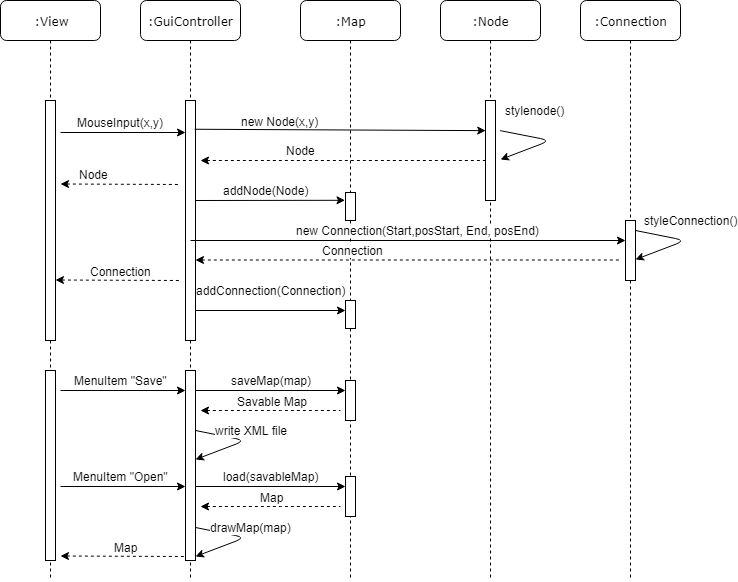

The diagram above was exported from draw.io. Its source (the exported page's mxGraphModel, read from the mxfile embedded in the PNG):
<mxGraphModel dx="961" dy="554" grid="1" gridSize="10" guides="1" tooltips="1" connect="1" arrows="1" fold="1" page="1" pageScale="1" pageWidth="1100" pageHeight="850" background="#ffffff" math="0" shadow="0">
  <root>
    <mxCell id="0" />
    <mxCell id="1" parent="0" />
    <mxCell id="7baba1c4bc27f4b0-2" value=":GuiController" style="shape=umlLifeline;perimeter=lifelinePerimeter;whiteSpace=wrap;html=1;container=1;collapsible=0;recursiveResize=0;outlineConnect=0;rounded=1;shadow=0;comic=0;labelBackgroundColor=none;strokeColor=#000000;strokeWidth=1;fillColor=#FFFFFF;fontFamily=Verdana;fontSize=12;fontColor=#000000;align=center;" parent="1" vertex="1">
      <mxGeometry x="240" y="80" width="100" height="580" as="geometry" />
    </mxCell>
    <mxCell id="7baba1c4bc27f4b0-10" value="" style="html=1;points=[];perimeter=orthogonalPerimeter;rounded=0;shadow=0;comic=0;labelBackgroundColor=none;strokeColor=#000000;strokeWidth=1;fillColor=#FFFFFF;fontFamily=Verdana;fontSize=12;fontColor=#000000;align=center;" parent="7baba1c4bc27f4b0-2" vertex="1">
      <mxGeometry x="45" y="100" width="10" height="240" as="geometry" />
    </mxCell>
    <mxCell id="66lZRPxD1J4K9yidz-ud-5" value="" style="html=1;points=[];perimeter=orthogonalPerimeter;rounded=0;shadow=0;comic=0;labelBackgroundColor=none;strokeColor=#000000;strokeWidth=1;fillColor=#FFFFFF;fontFamily=Verdana;fontSize=12;fontColor=#000000;align=center;" vertex="1" parent="7baba1c4bc27f4b0-2">
      <mxGeometry x="45" y="370" width="10" height="190" as="geometry" />
    </mxCell>
    <mxCell id="7baba1c4bc27f4b0-3" value=":Map" style="shape=umlLifeline;perimeter=lifelinePerimeter;whiteSpace=wrap;html=1;container=1;collapsible=0;recursiveResize=0;outlineConnect=0;rounded=1;shadow=0;comic=0;labelBackgroundColor=none;strokeColor=#000000;strokeWidth=1;fillColor=#FFFFFF;fontFamily=Verdana;fontSize=12;fontColor=#000000;align=center;" parent="1" vertex="1">
      <mxGeometry x="400" y="80" width="100" height="580" as="geometry" />
    </mxCell>
    <mxCell id="7baba1c4bc27f4b0-13" value="" style="html=1;points=[];perimeter=orthogonalPerimeter;rounded=0;shadow=0;comic=0;labelBackgroundColor=none;strokeColor=#000000;strokeWidth=1;fillColor=#FFFFFF;fontFamily=Verdana;fontSize=12;fontColor=#000000;align=center;" parent="7baba1c4bc27f4b0-3" vertex="1">
      <mxGeometry x="45" y="192" width="10" height="28" as="geometry" />
    </mxCell>
    <mxCell id="2ERI4V-H4AjEUm8Rgn6q-51" value="" style="html=1;points=[];perimeter=orthogonalPerimeter;rounded=0;shadow=0;comic=0;labelBackgroundColor=none;strokeColor=#000000;strokeWidth=1;fillColor=#FFFFFF;fontFamily=Verdana;fontSize=12;fontColor=#000000;align=center;" parent="7baba1c4bc27f4b0-3" vertex="1">
      <mxGeometry x="45" y="300" width="10" height="28" as="geometry" />
    </mxCell>
    <mxCell id="66lZRPxD1J4K9yidz-ud-14" value="" style="html=1;points=[];perimeter=orthogonalPerimeter;rounded=0;shadow=0;comic=0;labelBackgroundColor=none;strokeColor=#000000;strokeWidth=1;fillColor=#FFFFFF;fontFamily=Verdana;fontSize=12;fontColor=#000000;align=center;" vertex="1" parent="7baba1c4bc27f4b0-3">
      <mxGeometry x="45" y="380" width="10" height="40" as="geometry" />
    </mxCell>
    <mxCell id="7baba1c4bc27f4b0-4" value=":Node" style="shape=umlLifeline;perimeter=lifelinePerimeter;whiteSpace=wrap;html=1;container=1;collapsible=0;recursiveResize=0;outlineConnect=0;rounded=1;shadow=0;comic=0;labelBackgroundColor=none;strokeColor=#000000;strokeWidth=1;fillColor=#FFFFFF;fontFamily=Verdana;fontSize=12;fontColor=#000000;align=center;" parent="1" vertex="1">
      <mxGeometry x="540" y="80" width="100" height="580" as="geometry" />
    </mxCell>
    <mxCell id="7baba1c4bc27f4b0-5" value=":Connection" style="shape=umlLifeline;perimeter=lifelinePerimeter;whiteSpace=wrap;html=1;container=1;collapsible=0;recursiveResize=0;outlineConnect=0;rounded=1;shadow=0;comic=0;labelBackgroundColor=none;strokeColor=#000000;strokeWidth=1;fillColor=#FFFFFF;fontFamily=Verdana;fontSize=12;fontColor=#000000;align=center;" parent="1" vertex="1">
      <mxGeometry x="680" y="80" width="100" height="580" as="geometry" />
    </mxCell>
    <mxCell id="7baba1c4bc27f4b0-19" value="" style="html=1;points=[];perimeter=orthogonalPerimeter;rounded=0;shadow=0;comic=0;labelBackgroundColor=none;strokeColor=#000000;strokeWidth=1;fillColor=#FFFFFF;fontFamily=Verdana;fontSize=12;fontColor=#000000;align=center;" parent="7baba1c4bc27f4b0-5" vertex="1">
      <mxGeometry x="45" y="220" width="10" height="60" as="geometry" />
    </mxCell>
    <mxCell id="7baba1c4bc27f4b0-8" value=":View" style="shape=umlLifeline;perimeter=lifelinePerimeter;whiteSpace=wrap;html=1;container=1;collapsible=0;recursiveResize=0;outlineConnect=0;rounded=1;shadow=0;comic=0;labelBackgroundColor=none;strokeColor=#000000;strokeWidth=1;fillColor=#FFFFFF;fontFamily=Verdana;fontSize=12;fontColor=#000000;align=center;" parent="1" vertex="1">
      <mxGeometry x="100" y="80" width="100" height="580" as="geometry" />
    </mxCell>
    <mxCell id="7baba1c4bc27f4b0-9" value="" style="html=1;points=[];perimeter=orthogonalPerimeter;rounded=0;shadow=0;comic=0;labelBackgroundColor=none;strokeColor=#000000;strokeWidth=1;fillColor=#FFFFFF;fontFamily=Verdana;fontSize=12;fontColor=#000000;align=center;" parent="7baba1c4bc27f4b0-8" vertex="1">
      <mxGeometry x="45" y="100" width="10" height="240" as="geometry" />
    </mxCell>
    <mxCell id="66lZRPxD1J4K9yidz-ud-4" value="" style="html=1;points=[];perimeter=orthogonalPerimeter;rounded=0;shadow=0;comic=0;labelBackgroundColor=none;strokeColor=#000000;strokeWidth=1;fillColor=#FFFFFF;fontFamily=Verdana;fontSize=12;fontColor=#000000;align=center;" vertex="1" parent="7baba1c4bc27f4b0-8">
      <mxGeometry x="45" y="370" width="10" height="190" as="geometry" />
    </mxCell>
    <mxCell id="7baba1c4bc27f4b0-16" value="" style="html=1;points=[];perimeter=orthogonalPerimeter;rounded=0;shadow=0;comic=0;labelBackgroundColor=none;strokeColor=#000000;strokeWidth=1;fillColor=#FFFFFF;fontFamily=Verdana;fontSize=12;fontColor=#000000;align=center;" parent="1" vertex="1">
      <mxGeometry x="585" y="180" width="10" height="100" as="geometry" />
    </mxCell>
    <mxCell id="7baba1c4bc27f4b0-11" value="dispatch" style="html=1;verticalAlign=bottom;endArrow=block;entryX=0;entryY=0;labelBackgroundColor=none;fontFamily=Verdana;fontSize=12;edgeStyle=elbowEdgeStyle;elbow=vertical;" parent="1" edge="1">
      <mxGeometry relative="1" as="geometry">
        <mxPoint x="220" y="190" as="sourcePoint" />
      </mxGeometry>
    </mxCell>
    <mxCell id="7baba1c4bc27f4b0-14" value="dispatch" style="html=1;verticalAlign=bottom;endArrow=block;entryX=0;entryY=0;labelBackgroundColor=none;fontFamily=Verdana;fontSize=12;edgeStyle=elbowEdgeStyle;elbow=vertical;" parent="1" edge="1">
      <mxGeometry relative="1" as="geometry">
        <mxPoint x="370" y="200" as="sourcePoint" />
      </mxGeometry>
    </mxCell>
    <mxCell id="2ERI4V-H4AjEUm8Rgn6q-19" value="" style="endArrow=classic;html=1;exitX=1.5;exitY=0.136;exitDx=0;exitDy=0;exitPerimeter=0;" parent="1" edge="1">
      <mxGeometry width="50" height="50" relative="1" as="geometry">
        <mxPoint x="160" y="212" as="sourcePoint" />
        <mxPoint x="285" y="212" as="targetPoint" />
      </mxGeometry>
    </mxCell>
    <mxCell id="2ERI4V-H4AjEUm8Rgn6q-21" value="MouseInput(x,y)" style="text;html=1;resizable=0;points=[];align=center;verticalAlign=middle;labelBackgroundColor=#ffffff;" parent="2ERI4V-H4AjEUm8Rgn6q-19" vertex="1" connectable="0">
      <mxGeometry x="-0.184" y="-1" relative="1" as="geometry">
        <mxPoint x="9" y="-11" as="offset" />
      </mxGeometry>
    </mxCell>
    <mxCell id="2ERI4V-H4AjEUm8Rgn6q-27" value="" style="endArrow=classic;html=1;exitX=0.9;exitY=0.121;exitDx=0;exitDy=0;exitPerimeter=0;entryX=0.005;entryY=0.299;entryDx=0;entryDy=0;entryPerimeter=0;" parent="1" source="7baba1c4bc27f4b0-10" target="7baba1c4bc27f4b0-16" edge="1">
      <mxGeometry width="50" height="50" relative="1" as="geometry">
        <mxPoint x="300" y="229" as="sourcePoint" />
        <mxPoint x="580" y="229" as="targetPoint" />
      </mxGeometry>
    </mxCell>
    <mxCell id="2ERI4V-H4AjEUm8Rgn6q-28" value="new Node(x,y)" style="text;html=1;resizable=0;points=[];align=center;verticalAlign=middle;labelBackgroundColor=#ffffff;direction=south;" parent="2ERI4V-H4AjEUm8Rgn6q-27" vertex="1" connectable="0">
      <mxGeometry x="-0.184" y="-1" relative="1" as="geometry">
        <mxPoint x="-34" y="-10" as="offset" />
      </mxGeometry>
    </mxCell>
    <mxCell id="2ERI4V-H4AjEUm8Rgn6q-29" value="" style="endArrow=classic;html=1;exitX=1.5;exitY=0.3;exitDx=0;exitDy=0;exitPerimeter=0;" parent="1" source="7baba1c4bc27f4b0-16" edge="1">
      <mxGeometry width="50" height="50" relative="1" as="geometry">
        <mxPoint x="640" y="210" as="sourcePoint" />
        <mxPoint x="600" y="239" as="targetPoint" />
        <Array as="points">
          <mxPoint x="650" y="220" />
        </Array>
      </mxGeometry>
    </mxCell>
    <mxCell id="2ERI4V-H4AjEUm8Rgn6q-30" value="stylenode()" style="text;html=1;resizable=0;points=[];align=center;verticalAlign=middle;labelBackgroundColor=#ffffff;direction=south;" parent="2ERI4V-H4AjEUm8Rgn6q-29" vertex="1" connectable="0">
      <mxGeometry x="-0.184" y="-1" relative="1" as="geometry">
        <mxPoint x="-7.5" y="-30" as="offset" />
      </mxGeometry>
    </mxCell>
    <mxCell id="2ERI4V-H4AjEUm8Rgn6q-32" value="" style="endArrow=none;dashed=1;html=1;startArrow=classic;startFill=1;" parent="1" target="7baba1c4bc27f4b0-16" edge="1">
      <mxGeometry width="50" height="50" relative="1" as="geometry">
        <mxPoint x="300" y="240" as="sourcePoint" />
        <mxPoint x="565" y="235" as="targetPoint" />
        <Array as="points">
          <mxPoint x="440" y="240" />
        </Array>
      </mxGeometry>
    </mxCell>
    <mxCell id="2ERI4V-H4AjEUm8Rgn6q-34" value="Node" style="text;html=1;resizable=0;points=[];align=center;verticalAlign=middle;labelBackgroundColor=#ffffff;" parent="2ERI4V-H4AjEUm8Rgn6q-32" vertex="1" connectable="0">
      <mxGeometry x="-0.193" y="-1" relative="1" as="geometry">
        <mxPoint x="-15" y="-11" as="offset" />
      </mxGeometry>
    </mxCell>
    <mxCell id="2ERI4V-H4AjEUm8Rgn6q-37" value="" style="endArrow=none;dashed=1;html=1;exitX=1.5;exitY=0.189;exitDx=0;exitDy=0;exitPerimeter=0;startArrow=classic;startFill=1;" parent="1" edge="1">
      <mxGeometry width="50" height="50" relative="1" as="geometry">
        <mxPoint x="160" y="263.5" as="sourcePoint" />
        <mxPoint x="280" y="264" as="targetPoint" />
      </mxGeometry>
    </mxCell>
    <mxCell id="2ERI4V-H4AjEUm8Rgn6q-38" value="Node" style="text;html=1;resizable=0;points=[];align=center;verticalAlign=middle;labelBackgroundColor=#ffffff;" parent="2ERI4V-H4AjEUm8Rgn6q-37" vertex="1" connectable="0">
      <mxGeometry x="-0.193" y="-1" relative="1" as="geometry">
        <mxPoint x="-15" y="-11" as="offset" />
      </mxGeometry>
    </mxCell>
    <mxCell id="2ERI4V-H4AjEUm8Rgn6q-39" value="" style="endArrow=classic;html=1;exitX=1.5;exitY=0.136;exitDx=0;exitDy=0;exitPerimeter=0;entryX=-0.02;entryY=0.271;entryDx=0;entryDy=0;entryPerimeter=0;" parent="1" target="7baba1c4bc27f4b0-13" edge="1">
      <mxGeometry width="50" height="50" relative="1" as="geometry">
        <mxPoint x="295" y="280" as="sourcePoint" />
        <mxPoint x="440" y="280" as="targetPoint" />
      </mxGeometry>
    </mxCell>
    <mxCell id="2ERI4V-H4AjEUm8Rgn6q-40" value="addNode(Node)" style="text;html=1;resizable=0;points=[];align=center;verticalAlign=middle;labelBackgroundColor=#ffffff;" parent="2ERI4V-H4AjEUm8Rgn6q-39" vertex="1" connectable="0">
      <mxGeometry x="-0.184" y="-1" relative="1" as="geometry">
        <mxPoint x="9" y="-11" as="offset" />
      </mxGeometry>
    </mxCell>
    <mxCell id="2ERI4V-H4AjEUm8Rgn6q-43" value="" style="endArrow=classic;html=1;exitX=1.5;exitY=0.136;exitDx=0;exitDy=0;exitPerimeter=0;" parent="1" target="7baba1c4bc27f4b0-19" edge="1">
      <mxGeometry width="50" height="50" relative="1" as="geometry">
        <mxPoint x="290" y="320" as="sourcePoint" />
        <mxPoint x="445" y="320" as="targetPoint" />
      </mxGeometry>
    </mxCell>
    <mxCell id="2ERI4V-H4AjEUm8Rgn6q-44" value="new Connection(Start,posStart, End, posEnd)" style="text;html=1;resizable=0;points=[];align=center;verticalAlign=middle;labelBackgroundColor=#ffffff;" parent="2ERI4V-H4AjEUm8Rgn6q-43" vertex="1" connectable="0">
      <mxGeometry x="-0.184" y="-1" relative="1" as="geometry">
        <mxPoint x="50" y="-11" as="offset" />
      </mxGeometry>
    </mxCell>
    <mxCell id="2ERI4V-H4AjEUm8Rgn6q-45" value="" style="endArrow=none;dashed=1;html=1;exitX=1.5;exitY=0.189;exitDx=0;exitDy=0;exitPerimeter=0;startArrow=classic;startFill=1;" parent="1" edge="1">
      <mxGeometry width="50" height="50" relative="1" as="geometry">
        <mxPoint x="295" y="339.5" as="sourcePoint" />
        <mxPoint x="720" y="339.5" as="targetPoint" />
      </mxGeometry>
    </mxCell>
    <mxCell id="2ERI4V-H4AjEUm8Rgn6q-46" value="Connection" style="text;html=1;resizable=0;points=[];align=center;verticalAlign=middle;labelBackgroundColor=#ffffff;" parent="2ERI4V-H4AjEUm8Rgn6q-45" vertex="1" connectable="0">
      <mxGeometry x="-0.193" y="-1" relative="1" as="geometry">
        <mxPoint x="-15" y="-11" as="offset" />
      </mxGeometry>
    </mxCell>
    <mxCell id="2ERI4V-H4AjEUm8Rgn6q-47" value="" style="endArrow=none;dashed=1;html=1;exitX=1.5;exitY=0.189;exitDx=0;exitDy=0;exitPerimeter=0;startArrow=classic;startFill=1;" parent="1" edge="1">
      <mxGeometry width="50" height="50" relative="1" as="geometry">
        <mxPoint x="155" y="359.5" as="sourcePoint" />
        <mxPoint x="280" y="360" as="targetPoint" />
      </mxGeometry>
    </mxCell>
    <mxCell id="2ERI4V-H4AjEUm8Rgn6q-48" value="Connection" style="text;html=1;resizable=0;points=[];align=center;verticalAlign=middle;labelBackgroundColor=#ffffff;" parent="2ERI4V-H4AjEUm8Rgn6q-47" vertex="1" connectable="0">
      <mxGeometry x="-0.193" y="-1" relative="1" as="geometry">
        <mxPoint x="15" y="-10.5" as="offset" />
      </mxGeometry>
    </mxCell>
    <mxCell id="2ERI4V-H4AjEUm8Rgn6q-52" value="" style="endArrow=classic;html=1;exitX=1.5;exitY=0.136;exitDx=0;exitDy=0;exitPerimeter=0;entryX=-0.02;entryY=0.271;entryDx=0;entryDy=0;entryPerimeter=0;" parent="1" edge="1">
      <mxGeometry width="50" height="50" relative="1" as="geometry">
        <mxPoint x="295" y="390" as="sourcePoint" />
        <mxPoint x="445" y="390" as="targetPoint" />
      </mxGeometry>
    </mxCell>
    <mxCell id="2ERI4V-H4AjEUm8Rgn6q-53" value="addConnection(Connection)" style="text;html=1;resizable=0;points=[];align=center;verticalAlign=middle;labelBackgroundColor=#ffffff;" parent="2ERI4V-H4AjEUm8Rgn6q-52" vertex="1" connectable="0">
      <mxGeometry x="-0.184" y="-1" relative="1" as="geometry">
        <mxPoint x="14" y="-21" as="offset" />
      </mxGeometry>
    </mxCell>
    <mxCell id="2ERI4V-H4AjEUm8Rgn6q-54" value="" style="endArrow=classic;html=1;exitX=1.5;exitY=0.3;exitDx=0;exitDy=0;exitPerimeter=0;" parent="1" edge="1">
      <mxGeometry width="50" height="50" relative="1" as="geometry">
        <mxPoint x="735" y="310" as="sourcePoint" />
        <mxPoint x="735" y="339" as="targetPoint" />
        <Array as="points">
          <mxPoint x="785" y="320" />
        </Array>
      </mxGeometry>
    </mxCell>
    <mxCell id="2ERI4V-H4AjEUm8Rgn6q-55" value="styleConnection()" style="text;html=1;resizable=0;points=[];align=center;verticalAlign=middle;labelBackgroundColor=#ffffff;direction=south;" parent="2ERI4V-H4AjEUm8Rgn6q-54" vertex="1" connectable="0">
      <mxGeometry x="-0.184" y="-1" relative="1" as="geometry">
        <mxPoint x="13" y="-19.5" as="offset" />
      </mxGeometry>
    </mxCell>
    <mxCell id="66lZRPxD1J4K9yidz-ud-6" value="" style="endArrow=classic;html=1;exitX=1.5;exitY=0.136;exitDx=0;exitDy=0;exitPerimeter=0;" edge="1" parent="1">
      <mxGeometry width="50" height="50" relative="1" as="geometry">
        <mxPoint x="160" y="470" as="sourcePoint" />
        <mxPoint x="285" y="470" as="targetPoint" />
      </mxGeometry>
    </mxCell>
    <mxCell id="66lZRPxD1J4K9yidz-ud-7" value="MenuItem &quot;Save&quot;" style="text;html=1;resizable=0;points=[];align=center;verticalAlign=middle;labelBackgroundColor=#ffffff;" vertex="1" connectable="0" parent="66lZRPxD1J4K9yidz-ud-6">
      <mxGeometry x="-0.184" y="-1" relative="1" as="geometry">
        <mxPoint x="9" y="-11" as="offset" />
      </mxGeometry>
    </mxCell>
    <mxCell id="66lZRPxD1J4K9yidz-ud-8" value="" style="endArrow=classic;html=1;exitX=1.5;exitY=0.136;exitDx=0;exitDy=0;exitPerimeter=0;" edge="1" parent="1">
      <mxGeometry width="50" height="50" relative="1" as="geometry">
        <mxPoint x="160" y="566" as="sourcePoint" />
        <mxPoint x="285" y="566" as="targetPoint" />
      </mxGeometry>
    </mxCell>
    <mxCell id="66lZRPxD1J4K9yidz-ud-9" value="MenuItem &quot;Open&quot;" style="text;html=1;resizable=0;points=[];align=center;verticalAlign=middle;labelBackgroundColor=#ffffff;" vertex="1" connectable="0" parent="66lZRPxD1J4K9yidz-ud-8">
      <mxGeometry x="-0.184" y="-1" relative="1" as="geometry">
        <mxPoint x="9" y="-11" as="offset" />
      </mxGeometry>
    </mxCell>
    <mxCell id="66lZRPxD1J4K9yidz-ud-12" value="" style="endArrow=classic;html=1;exitX=1.5;exitY=0.136;exitDx=0;exitDy=0;exitPerimeter=0;entryX=-0.02;entryY=0.271;entryDx=0;entryDy=0;entryPerimeter=0;" edge="1" parent="1">
      <mxGeometry width="50" height="50" relative="1" as="geometry">
        <mxPoint x="295" y="470" as="sourcePoint" />
        <mxPoint x="445" y="470" as="targetPoint" />
      </mxGeometry>
    </mxCell>
    <mxCell id="66lZRPxD1J4K9yidz-ud-13" value="saveMap(map)" style="text;html=1;resizable=0;points=[];align=center;verticalAlign=middle;labelBackgroundColor=#ffffff;" vertex="1" connectable="0" parent="66lZRPxD1J4K9yidz-ud-12">
      <mxGeometry x="-0.184" y="-1" relative="1" as="geometry">
        <mxPoint x="14" y="-11" as="offset" />
      </mxGeometry>
    </mxCell>
    <mxCell id="66lZRPxD1J4K9yidz-ud-15" value="" style="endArrow=none;dashed=1;html=1;startArrow=classic;startFill=1;" edge="1" parent="1">
      <mxGeometry width="50" height="50" relative="1" as="geometry">
        <mxPoint x="300" y="490" as="sourcePoint" />
        <mxPoint x="440" y="490" as="targetPoint" />
        <Array as="points">
          <mxPoint x="370" y="490" />
        </Array>
      </mxGeometry>
    </mxCell>
    <mxCell id="66lZRPxD1J4K9yidz-ud-16" value="Savable Map" style="text;html=1;resizable=0;points=[];align=center;verticalAlign=middle;labelBackgroundColor=#ffffff;" vertex="1" connectable="0" parent="66lZRPxD1J4K9yidz-ud-15">
      <mxGeometry x="-0.193" y="-1" relative="1" as="geometry">
        <mxPoint x="15" y="-10.5" as="offset" />
      </mxGeometry>
    </mxCell>
    <mxCell id="66lZRPxD1J4K9yidz-ud-17" value="" style="endArrow=classic;html=1;exitX=1.5;exitY=0.3;exitDx=0;exitDy=0;exitPerimeter=0;" edge="1" parent="1">
      <mxGeometry width="50" height="50" relative="1" as="geometry">
        <mxPoint x="295" y="510" as="sourcePoint" />
        <mxPoint x="295" y="539" as="targetPoint" />
        <Array as="points">
          <mxPoint x="345" y="520" />
        </Array>
      </mxGeometry>
    </mxCell>
    <mxCell id="66lZRPxD1J4K9yidz-ud-18" value="write XML file" style="text;html=1;resizable=0;points=[];align=center;verticalAlign=middle;labelBackgroundColor=#ffffff;direction=south;" vertex="1" connectable="0" parent="66lZRPxD1J4K9yidz-ud-17">
      <mxGeometry x="-0.184" y="-1" relative="1" as="geometry">
        <mxPoint x="13.5" y="-9.5" as="offset" />
      </mxGeometry>
    </mxCell>
    <mxCell id="66lZRPxD1J4K9yidz-ud-19" value="" style="endArrow=classic;html=1;exitX=1.5;exitY=0.136;exitDx=0;exitDy=0;exitPerimeter=0;entryX=-0.02;entryY=0.271;entryDx=0;entryDy=0;entryPerimeter=0;" edge="1" parent="1">
      <mxGeometry width="50" height="50" relative="1" as="geometry">
        <mxPoint x="295" y="566" as="sourcePoint" />
        <mxPoint x="445" y="566" as="targetPoint" />
      </mxGeometry>
    </mxCell>
    <mxCell id="66lZRPxD1J4K9yidz-ud-20" value="load(savableMap)" style="text;html=1;resizable=0;points=[];align=center;verticalAlign=middle;labelBackgroundColor=#ffffff;" vertex="1" connectable="0" parent="66lZRPxD1J4K9yidz-ud-19">
      <mxGeometry x="-0.184" y="-1" relative="1" as="geometry">
        <mxPoint x="14" y="-11" as="offset" />
      </mxGeometry>
    </mxCell>
    <mxCell id="66lZRPxD1J4K9yidz-ud-21" value="" style="html=1;points=[];perimeter=orthogonalPerimeter;rounded=0;shadow=0;comic=0;labelBackgroundColor=none;strokeColor=#000000;strokeWidth=1;fillColor=#FFFFFF;fontFamily=Verdana;fontSize=12;fontColor=#000000;align=center;" vertex="1" parent="1">
      <mxGeometry x="445" y="556" width="10" height="40" as="geometry" />
    </mxCell>
    <mxCell id="66lZRPxD1J4K9yidz-ud-22" value="" style="endArrow=none;dashed=1;html=1;startArrow=classic;startFill=1;" edge="1" parent="1">
      <mxGeometry width="50" height="50" relative="1" as="geometry">
        <mxPoint x="300" y="586" as="sourcePoint" />
        <mxPoint x="440" y="586" as="targetPoint" />
        <Array as="points">
          <mxPoint x="370" y="586" />
        </Array>
      </mxGeometry>
    </mxCell>
    <mxCell id="66lZRPxD1J4K9yidz-ud-23" value="Map" style="text;html=1;resizable=0;points=[];align=center;verticalAlign=middle;labelBackgroundColor=#ffffff;" vertex="1" connectable="0" parent="66lZRPxD1J4K9yidz-ud-22">
      <mxGeometry x="-0.193" y="-1" relative="1" as="geometry">
        <mxPoint x="15" y="-10.5" as="offset" />
      </mxGeometry>
    </mxCell>
    <mxCell id="66lZRPxD1J4K9yidz-ud-24" value="" style="endArrow=classic;html=1;exitX=1.5;exitY=0.3;exitDx=0;exitDy=0;exitPerimeter=0;" edge="1" parent="1">
      <mxGeometry width="50" height="50" relative="1" as="geometry">
        <mxPoint x="295" y="607" as="sourcePoint" />
        <mxPoint x="295" y="636" as="targetPoint" />
        <Array as="points">
          <mxPoint x="345" y="617" />
        </Array>
      </mxGeometry>
    </mxCell>
    <mxCell id="66lZRPxD1J4K9yidz-ud-25" value="drawMap(map)" style="text;html=1;resizable=0;points=[];align=center;verticalAlign=middle;labelBackgroundColor=#ffffff;direction=south;" vertex="1" connectable="0" parent="66lZRPxD1J4K9yidz-ud-24">
      <mxGeometry x="-0.184" y="-1" relative="1" as="geometry">
        <mxPoint x="13.5" y="-9.5" as="offset" />
      </mxGeometry>
    </mxCell>
    <mxCell id="66lZRPxD1J4K9yidz-ud-26" value="" style="endArrow=none;dashed=1;html=1;exitX=1.5;exitY=0.189;exitDx=0;exitDy=0;exitPerimeter=0;startArrow=classic;startFill=1;" edge="1" parent="1">
      <mxGeometry width="50" height="50" relative="1" as="geometry">
        <mxPoint x="160" y="635.5000000000001" as="sourcePoint" />
        <mxPoint x="285" y="636" as="targetPoint" />
      </mxGeometry>
    </mxCell>
    <mxCell id="66lZRPxD1J4K9yidz-ud-27" value="Map&lt;br&gt;" style="text;html=1;resizable=0;points=[];align=center;verticalAlign=middle;labelBackgroundColor=#ffffff;" vertex="1" connectable="0" parent="66lZRPxD1J4K9yidz-ud-26">
      <mxGeometry x="-0.193" y="-1" relative="1" as="geometry">
        <mxPoint x="15" y="-10.5" as="offset" />
      </mxGeometry>
    </mxCell>
  </root>
</mxGraphModel>